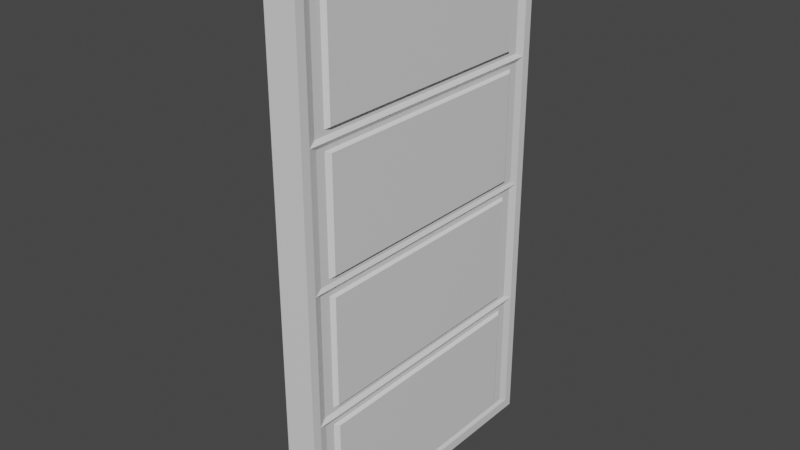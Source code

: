 # Source: wooden_door.blend  (saved by Blender 2.93.21; exported with 4.5.12 LTS)
import bpy
from mathutils import Matrix  # noqa: F401  (used for matrix-valued properties, if any)

bpy.ops.wm.read_factory_settings(use_empty=True)
scene = bpy.context.scene
scene.name = 'Scene'

# ---- collections
col_collection = bpy.data.collections.new('Collection'); scene.collection.children.link(col_collection)

# ---- materials (node trees are filled in below, after node groups)
mat_material = bpy.data.materials.new('Material')
mat_material.alpha_threshold = 0.0
mat_material.use_transparent_shadow = False
mat_material.line_color = (0.0, 0.0, 0.0, 1.0)

# ---- material node trees
mat_material.use_nodes = True; mat_material.node_tree.nodes.clear()
_N = mat_material.node_tree.nodes; _L = mat_material.node_tree.links
n0 = _N.new('ShaderNodeOutputMaterial'); n0.name = 'Material Output'; n0.location = (300, 300)
n1 = _N.new('ShaderNodeBsdfPrincipled'); n1.name = 'Principled BSDF'; n1.location = (10, 300)
n1.distribution = 'GGX'
n1.subsurface_method = 'BURLEY'
n1.inputs[2].default_value = 0.4
n1.inputs[3].default_value = 1.45
n1.inputs[27].default_value = (0.0, 0.0, 0.0, 1.0)
n1.inputs[28].default_value = 1.0
_L.new(n1.outputs[0], n0.inputs[0])
n0.is_active_output = True

# ---- world
world_world = bpy.data.worlds.new('World'); scene.world = world_world
world_world.use_nodes = True; world_world.node_tree.nodes.clear()
_N = world_world.node_tree.nodes; _L = world_world.node_tree.links
n0 = _N.new('ShaderNodeOutputWorld'); n0.name = 'World Output'; n0.location = (300, 300)
n1 = _N.new('ShaderNodeBackground'); n1.name = 'Background'; n1.location = (10, 300)
n1.inputs[0].default_value = (0.05088, 0.05088, 0.05088, 1.0)
_L.new(n1.outputs[0], n0.inputs[0])
n0.is_active_output = True
world_world.color = (0.05088, 0.05088, 0.05088)
world_world.use_sun_shadow = False
world_world.sun_shadow_jitter_overblur = 0.0

# ---- meshes
me_cube = bpy.data.meshes.new('Cube')
me_cube.from_pydata([(1.0, 1.0, 1.0), (1.0, 1.0, -1.0), (1.0, -1.0, 1.0), (1.0, -1.0, -1.0), (-1.0, 1.0, 1.0), (-1.0, 1.0, -1.0), (-1.0, -1.0, 1.0), (-1.0, -1.0, -1.0), (-1.0, 0.941, -0.9626), (-1.0, -0.941, -0.9626), (1.0, 0.941, 0.9626), (1.0, 0.941, -0.9626), (-1.0, -0.941, 0.9626), (1.0, -0.941, 0.9626), (1.0, -0.941, -0.9626), (-1.0, 0.941, 0.9626), (1.0, 1.0, 0.0), (-1.0, -1.0, 0.0), (1.0, -1.0, 0.0), (-1.0, 1.0, 0.0), (1.0, 0.941, 0.0), (-1.0, -0.941, 0.0), (1.0, -0.941, 0.0), (-1.0, 0.941, 0.0), (-1.0, -1.0, 0.5), (-1.0, -0.941, 0.4813), (1.0, 1.0, 0.5), (1.0, -1.0, 0.5), (-1.0, 1.0, 0.5), (1.0, 0.941, 0.4813), (1.0, -0.941, 0.4813), (-1.0, 0.941, 0.4813), (1.0, 1.0, -0.5), (1.0, -1.0, -0.5), (-1.0, 1.0, -0.5), (1.0, 0.941, -0.4813), (1.0, -0.941, -0.4813), (-1.0, 0.941, -0.4813), (-1.0, -1.0, -0.5), (-1.0, -0.941, -0.4813), (-1.0, 0.941, -0.9626), (-1.0, -0.941, -0.9626), (1.0, 0.941, -0.4813), (1.0, 0.941, -0.9626), (-1.0, -0.941, 0.4813), (-1.0, -0.941, 0.9626), (1.0, -0.941, -0.4813), (1.0, -0.941, -0.9626), (-1.0, 0.941, -0.4813), (1.0, 0.941, 0.9626), (1.0, -0.941, 0.9626), (-1.0, 0.941, 0.9626), (1.0, 0.941, 0.4813), (1.0, 0.941, 0.0), (-1.0, -0.941, -0.4813), (-1.0, -0.941, 0.0), (1.0, -0.941, 0.4813), (1.0, -0.941, 0.0), (-1.0, 0.941, 0.4813), (-1.0, 0.941, 0.0), (-0.7489, -0.8839, 0.4959), (-0.7489, -0.8839, 0.948), (0.8101, 0.8839, 0.948), (0.8101, -0.8839, 0.948), (-0.7489, 0.8839, 0.948), (-0.7489, -0.8839, -0.4667), (-0.7489, -0.8839, -0.0146), (0.8101, 0.8839, -0.0146), (0.8101, -0.8839, -0.0146), (-0.7489, 0.8839, -0.0146), (0.8101, 0.8839, 0.4959), (0.8101, -0.8839, 0.4959), (-0.7489, 0.8839, 0.4959), (0.8101, 0.8839, -0.4667), (0.8101, -0.8839, -0.4667), (-0.7489, 0.8839, -0.4667), (-0.7489, -0.8125, 0.5142), (-0.7489, -0.8125, 0.9298), (0.8101, 0.8125, 0.9298), (0.8101, -0.8125, 0.9298), (-0.7489, 0.8125, 0.9298), (-0.7489, -0.8125, -0.4485), (-0.7489, -0.8125, -0.03285), (0.8101, 0.8125, -0.03285), (0.8101, -0.8125, -0.03285), (-0.7489, 0.8125, -0.03285), (0.8101, 0.8125, 0.5142), (0.8101, -0.8125, 0.5142), (-0.7489, 0.8125, 0.5142), (0.8101, 0.8125, -0.4485), (0.8101, -0.8125, -0.4485), (-0.7489, 0.8125, -0.4485), (-1.0, -0.7856, 0.5211), (-1.0, -0.7856, 0.9229), (1.0, 0.7856, 0.9229), (1.0, -0.7856, 0.9229), (-1.0, 0.7856, 0.9229), (-1.0, -0.7856, -0.4416), (-1.0, -0.7856, -0.03975), (1.0, 0.7856, -0.03975), (1.0, -0.7856, -0.03975), (-1.0, 0.7856, -0.03975), (1.0, 0.7856, 0.5211), (1.0, -0.7856, 0.5211), (-1.0, 0.7856, 0.5211), (1.0, 0.7856, -0.4416), (1.0, -0.7856, -0.4416), (-1.0, 0.7856, -0.4416), (-0.8159, 0.8839, -0.948), (-0.8159, -0.8839, -0.948), (0.8771, 0.8839, -0.4959), (0.8771, 0.8839, -0.948), (0.8771, -0.8839, -0.4959), (0.8771, -0.8839, -0.948), (-0.8159, 0.8839, -0.4959), (0.8771, 0.8839, 0.4667), (0.8771, 0.8839, 0.0146), (0.8771, -0.8839, 0.4667), (0.8771, -0.8839, 0.0146), (-0.8159, 0.8839, 0.4667), (-0.8159, 0.8839, 0.0146), (-0.8159, -0.8839, 0.0146), (-0.8159, -0.8839, 0.4667), (-0.8159, -0.8839, -0.4959), (-0.8159, 0.8208, -0.9319), (-0.8159, -0.8208, -0.9319), (0.8771, 0.8208, -0.512), (0.8771, 0.8208, -0.9319), (0.8771, -0.8208, -0.512), (0.8771, -0.8208, -0.9319), (-0.8159, 0.8208, -0.512), (0.8771, 0.8208, 0.4506), (0.8771, 0.8208, 0.03073), (0.8771, -0.8208, 0.4506), (0.8771, -0.8208, 0.03073), (-0.8159, 0.8208, 0.4506), (-0.8159, 0.8208, 0.03073), (-0.8159, -0.8208, 0.03073), (-0.8159, -0.8208, 0.4506), (-0.8159, -0.8208, -0.512), (-1.067, 0.7891, -0.9238), (-1.067, -0.7891, -0.9238), (1.067, 0.7891, -0.5201), (1.067, 0.7891, -0.9238), (1.067, -0.7891, -0.5201), (1.067, -0.7891, -0.9238), (-1.067, 0.7891, -0.5201), (1.067, 0.7891, 0.4425), (1.067, 0.7891, 0.03884), (1.067, -0.7891, 0.4425), (1.067, -0.7891, 0.03884), (-1.067, 0.7891, 0.4425), (-1.067, 0.7891, 0.03884), (-1.067, -0.7891, 0.03884), (-1.067, -0.7891, 0.4425), (-1.067, -0.7891, -0.5201)], [], [(0, 4, 6, 2), (27, 2, 6, 24), (26, 0, 10, 29), (5, 1, 3, 7), (33, 3, 14, 36), (28, 4, 0, 26), (39, 21, 55, 54), (12, 15, 51, 45), (3, 1, 11, 14), (5, 7, 9, 8), (6, 4, 15, 12), (0, 2, 13, 10), (34, 5, 8, 37), (24, 6, 12, 25), (38, 17, 21, 39), (28, 19, 23, 31), (20, 29, 52, 53), (10, 13, 50, 49), (34, 19, 16, 32), (27, 18, 22, 30), (32, 16, 20, 35), (33, 18, 17, 38), (2, 27, 30, 13), (4, 28, 31, 15), (17, 24, 25, 21), (37, 8, 40, 48), (21, 25, 44, 55), (19, 28, 26, 16), (16, 26, 29, 20), (18, 27, 24, 17), (3, 33, 38, 7), (1, 32, 35, 11), (5, 34, 32, 1), (9, 39, 54, 41), (36, 14, 47, 46), (7, 38, 39, 9), (19, 34, 37, 23), (18, 33, 36, 22), (45, 51, 64, 61), (55, 59, 69, 66), (42, 53, 67, 73), (49, 50, 63, 62), (40, 41, 109, 108), (47, 43, 111, 113), (55, 44, 122, 121), (59, 55, 121, 120), (35, 20, 53, 42), (14, 11, 43, 47), (30, 22, 57, 56), (29, 10, 49, 52), (8, 9, 41, 40), (22, 36, 46, 57), (31, 23, 59, 58), (13, 30, 56, 50), (11, 35, 42, 43), (23, 37, 48, 59), (15, 31, 58, 51), (25, 12, 45, 44), (73, 67, 83, 89), (65, 66, 82, 81), (72, 60, 76, 88), (61, 64, 80, 77), (57, 46, 74, 68), (59, 48, 75, 69), (52, 49, 62, 70), (50, 56, 71, 63), (54, 55, 66, 65), (48, 54, 65, 75), (44, 45, 61, 60), (51, 58, 72, 64), (46, 42, 73, 74), (56, 52, 70, 71), (58, 44, 60, 72), (53, 57, 68, 67), (80, 88, 104, 96), (90, 89, 105, 106), (76, 77, 93, 92), (79, 87, 103, 95), (67, 68, 84, 83), (68, 74, 90, 84), (66, 69, 85, 82), (69, 75, 91, 85), (70, 62, 78, 86), (75, 65, 81, 91), (63, 71, 87, 79), (60, 61, 77, 76), (74, 73, 89, 90), (64, 72, 88, 80), (62, 63, 79, 78), (71, 70, 86, 87), (92, 93, 96, 104), (102, 94, 95, 103), (105, 99, 100, 106), (97, 98, 101, 107), (78, 79, 95, 94), (87, 86, 102, 103), (77, 80, 96, 93), (88, 76, 92, 104), (81, 82, 98, 97), (89, 83, 99, 105), (83, 84, 100, 99), (84, 90, 106, 100), (82, 85, 101, 98), (85, 91, 107, 101), (86, 78, 94, 102), (91, 81, 97, 107), (115, 117, 133, 131), (114, 108, 124, 130), (121, 122, 138, 137), (112, 113, 129, 128), (53, 52, 115, 116), (41, 54, 123, 109), (43, 42, 110, 111), (54, 48, 114, 123), (56, 57, 118, 117), (42, 46, 112, 110), (46, 47, 113, 112), (52, 56, 117, 115), (58, 59, 120, 119), (48, 40, 108, 114), (44, 58, 119, 122), (57, 53, 116, 118), (134, 132, 148, 150), (126, 128, 144, 142), (124, 125, 141, 140), (135, 136, 152, 151), (113, 111, 127, 129), (122, 119, 135, 138), (116, 115, 131, 132), (109, 123, 139, 125), (117, 118, 134, 133), (123, 114, 130, 139), (119, 120, 136, 135), (108, 109, 125, 124), (110, 112, 128, 126), (118, 116, 132, 134), (111, 110, 126, 127), (120, 121, 137, 136), (148, 147, 149, 150), (153, 154, 151, 152), (141, 155, 146, 140), (143, 142, 144, 145), (127, 126, 142, 143), (136, 137, 153, 152), (128, 129, 145, 144), (137, 138, 154, 153), (130, 124, 140, 146), (131, 133, 149, 147), (129, 127, 143, 145), (138, 135, 151, 154), (132, 131, 147, 148), (125, 139, 155, 141), (133, 134, 150, 149), (139, 130, 146, 155)])
_uv = me_cube.uv_layers.new(name='UVMap')
_uv.uv.foreach_set('vector', [0.625, 0.5, 0.875, 0.5, 0.875, 0.75, 0.625, 0.75, 0.5625, 0.75, 0.625, 0.75, 0.625, 1.0, 0.5625, 1.0, 0.5625, 0.5, 0.625, 0.5, 0.625, 0.5, 0.5625, 0.5, 0.125, 0.5, 0.375, 0.5, 0.375, 0.75, 0.125, 0.75, 0.4375, 0.75, 0.375, 0.75, 0.375, 0.75, 0.4375, 0.75, 0.5625, 0.25, 0.625, 0.25, 0.625, 0.5, 0.5625, 0.5, 0.4375, 1.0, 0.5, 1.0, 0.5, 1.0, 0.4375, 1.0, 0.875, 0.75, 0.875, 0.5, 0.875, 0.5, 0.875, 0.75, 0.375, 0.75, 0.375, 0.5, 0.375, 0.5, 0.375, 0.75, 0.125, 0.5, 0.125, 0.75, 0.125, 0.75, 0.125, 0.5, 0.875, 0.75, 0.875, 0.5, 0.875, 0.5, 0.875, 0.75, 0.625, 0.5, 0.625, 0.75, 0.625, 0.75, 0.625, 0.5, 0.4375, 0.25, 0.375, 0.25, 0.375, 0.25, 0.4375, 0.25, 0.5625, 1.0, 0.625, 1.0, 0.625, 1.0, 0.5625, 1.0, 0.4375, 1.0, 0.5, 1.0, 0.5, 1.0, 0.4375, 1.0, 0.5625, 0.25, 0.5, 0.25, 0.5, 0.25, 0.5625, 0.25, 0.5, 0.5, 0.5625, 0.5, 0.5625, 0.5, 0.5, 0.5, 0.625, 0.5, 0.625, 0.75, 0.625, 0.75, 0.625, 0.5, 0.4375, 0.25, 0.5, 0.25, 0.5, 0.5, 0.4375, 0.5, 0.5625, 0.75, 0.5, 0.75, 0.5, 0.75, 0.5625, 0.75, 0.4375, 0.5, 0.5, 0.5, 0.5, 0.5, 0.4375, 0.5, 0.4375, 0.75, 0.5, 0.75, 0.5, 1.0, 0.4375, 1.0, 0.625, 0.75, 0.5625, 0.75, 0.5625, 0.75, 0.625, 0.75, 0.625, 0.25, 0.5625, 0.25, 0.5625, 0.25, 0.625, 0.25, 0.5, 1.0, 0.5625, 1.0, 0.5625, 1.0, 0.5, 1.0, 0.4375, 0.25, 0.375, 0.25, 0.375, 0.25, 0.4375, 0.25, 0.5, 1.0, 0.5625, 1.0, 0.5625, 1.0, 0.5, 1.0, 0.5, 0.25, 0.5625, 0.25, 0.5625, 0.5, 0.5, 0.5, 0.5, 0.5, 0.5625, 0.5, 0.5625, 0.5, 0.5, 0.5, 0.5, 0.75, 0.5625, 0.75, 0.5625, 1.0, 0.5, 1.0, 0.375, 0.75, 0.4375, 0.75, 0.4375, 1.0, 0.375, 1.0, 0.375, 0.5, 0.4375, 0.5, 0.4375, 0.5, 0.375, 0.5, 0.375, 0.25, 0.4375, 0.25, 0.4375, 0.5, 0.375, 0.5, 0.375, 1.0, 0.4375, 1.0, 0.4375, 1.0, 0.375, 1.0, 0.4375, 0.75, 0.375, 0.75, 0.375, 0.75, 0.4375, 0.75, 0.375, 1.0, 0.4375, 1.0, 0.4375, 1.0, 0.375, 1.0, 0.5, 0.25, 0.4375, 0.25, 0.4375, 0.25, 0.5, 0.25, 0.5, 0.75, 0.4375, 0.75, 0.4375, 0.75, 0.5, 0.75, 0.875, 0.75, 0.875, 0.5, 0.875, 0.5, 0.875, 0.75, 0.5, 0.0, 0.5, 0.25, 0.5, 0.25, 0.5, 0.0, 0.4375, 0.5, 0.5, 0.5, 0.5, 0.5, 0.4375, 0.5, 0.625, 0.5, 0.625, 0.75, 0.625, 0.75, 0.625, 0.5, 0.125, 0.5, 0.125, 0.75, 0.125, 0.75, 0.125, 0.5, 0.375, 0.75, 0.375, 0.5, 0.375, 0.5, 0.375, 0.75, 0.5, 1.0, 0.5625, 1.0, 0.5625, 1.0, 0.5, 1.0, 0.5, 0.25, 0.5, 0.0, 0.5, 0.0, 0.5, 0.25, 0.4375, 0.5, 0.5, 0.5, 0.5, 0.5, 0.4375, 0.5, 0.375, 0.75, 0.375, 0.5, 0.375, 0.5, 0.375, 0.75, 0.5625, 0.75, 0.5, 0.75, 0.5, 0.75, 0.5625, 0.75, 0.5625, 0.5, 0.625, 0.5, 0.625, 0.5, 0.5625, 0.5, 0.125, 0.5, 0.125, 0.75, 0.125, 0.75, 0.125, 0.5, 0.5, 0.75, 0.4375, 0.75, 0.4375, 0.75, 0.5, 0.75, 0.5625, 0.25, 0.5, 0.25, 0.5, 0.25, 0.5625, 0.25, 0.625, 0.75, 0.5625, 0.75, 0.5625, 0.75, 0.625, 0.75, 0.375, 0.5, 0.4375, 0.5, 0.4375, 0.5, 0.375, 0.5, 0.5, 0.25, 0.4375, 0.25, 0.4375, 0.25, 0.5, 0.25, 0.625, 0.25, 0.5625, 0.25, 0.5625, 0.25, 0.625, 0.25, 0.5625, 1.0, 0.625, 1.0, 0.625, 1.0, 0.5625, 1.0, 0.4375, 0.5, 0.5, 0.5, 0.5, 0.5, 0.4375, 0.5, 0.4375, 1.0, 0.5, 1.0, 0.5, 1.0, 0.4375, 1.0, 0.5625, 0.25, 0.5625, 0.0, 0.5625, 0.0, 0.5625, 0.25, 0.875, 0.75, 0.875, 0.5, 0.875, 0.5, 0.875, 0.75, 0.5, 0.75, 0.4375, 0.75, 0.4375, 0.75, 0.5, 0.75, 0.5, 0.25, 0.4375, 0.25, 0.4375, 0.25, 0.5, 0.25, 0.5625, 0.5, 0.625, 0.5, 0.625, 0.5, 0.5625, 0.5, 0.625, 0.75, 0.5625, 0.75, 0.5625, 0.75, 0.625, 0.75, 0.4375, 1.0, 0.5, 1.0, 0.5, 1.0, 0.4375, 1.0, 0.4375, 0.25, 0.4375, 0.0, 0.4375, 0.0, 0.4375, 0.25, 0.5625, 1.0, 0.625, 1.0, 0.625, 1.0, 0.5625, 1.0, 0.625, 0.25, 0.5625, 0.25, 0.5625, 0.25, 0.625, 0.25, 0.4375, 0.75, 0.4375, 0.5, 0.4375, 0.5, 0.4375, 0.75, 0.5625, 0.75, 0.5625, 0.5, 0.5625, 0.5, 0.5625, 0.75, 0.5625, 0.25, 0.5625, 0.0, 0.5625, 0.0, 0.5625, 0.25, 0.5, 0.5, 0.5, 0.75, 0.5, 0.75, 0.5, 0.5, 0.625, 0.25, 0.5625, 0.25, 0.5625, 0.25, 0.625, 0.25, 0.4375, 0.75, 0.4375, 0.5, 0.4375, 0.5, 0.4375, 0.75, 0.5625, 1.0, 0.625, 1.0, 0.625, 1.0, 0.5625, 1.0, 0.625, 0.75, 0.5625, 0.75, 0.5625, 0.75, 0.625, 0.75, 0.5, 0.5, 0.5, 0.75, 0.5, 0.75, 0.5, 0.5, 0.5, 0.75, 0.4375, 0.75, 0.4375, 0.75, 0.5, 0.75, 0.5, 0.0, 0.5, 0.25, 0.5, 0.25, 0.5, 0.0, 0.5, 0.25, 0.4375, 0.25, 0.4375, 0.25, 0.5, 0.25, 0.5625, 0.5, 0.625, 0.5, 0.625, 0.5, 0.5625, 0.5, 0.4375, 0.25, 0.4375, 0.0, 0.4375, 0.0, 0.4375, 0.25, 0.625, 0.75, 0.5625, 0.75, 0.5625, 0.75, 0.625, 0.75, 0.5625, 1.0, 0.625, 1.0, 0.625, 1.0, 0.5625, 1.0, 0.4375, 0.75, 0.4375, 0.5, 0.4375, 0.5, 0.4375, 0.75, 0.625, 0.25, 0.5625, 0.25, 0.5625, 0.25, 0.625, 0.25, 0.625, 0.5, 0.625, 0.75, 0.625, 0.75, 0.625, 0.5, 0.5625, 0.75, 0.5625, 0.5, 0.5625, 0.5, 0.5625, 0.75, 0.5625, 0.0, 0.625, 0.0, 0.625, 0.25, 0.5625, 0.25, 0.5625, 0.5, 0.625, 0.5, 0.625, 0.75, 0.5625, 0.75, 0.4375, 0.5, 0.5, 0.5, 0.5, 0.75, 0.4375, 0.75, 0.4375, 0.0, 0.5, 0.0, 0.5, 0.25, 0.4375, 0.25, 0.625, 0.5, 0.625, 0.75, 0.625, 0.75, 0.625, 0.5, 0.5625, 0.75, 0.5625, 0.5, 0.5625, 0.5, 0.5625, 0.75, 0.875, 0.75, 0.875, 0.5, 0.875, 0.5, 0.875, 0.75, 0.5625, 0.25, 0.5625, 0.0, 0.5625, 0.0, 0.5625, 0.25, 0.4375, 1.0, 0.5, 1.0, 0.5, 1.0, 0.4375, 1.0, 0.4375, 0.5, 0.5, 0.5, 0.5, 0.5, 0.4375, 0.5, 0.5, 0.5, 0.5, 0.75, 0.5, 0.75, 0.5, 0.5, 0.5, 0.75, 0.4375, 0.75, 0.4375, 0.75, 0.5, 0.75, 0.5, 0.0, 0.5, 0.25, 0.5, 0.25, 0.5, 0.0, 0.5, 0.25, 0.4375, 0.25, 0.4375, 0.25, 0.5, 0.25, 0.5625, 0.5, 0.625, 0.5, 0.625, 0.5, 0.5625, 0.5, 0.4375, 0.25, 0.4375, 0.0, 0.4375, 0.0, 0.4375, 0.25, 0.5625, 0.5, 0.5625, 0.75, 0.5625, 0.75, 0.5625, 0.5, 0.4375, 0.25, 0.375, 0.25, 0.375, 0.25, 0.4375, 0.25, 0.5, 1.0, 0.5625, 1.0, 0.5625, 1.0, 0.5, 1.0, 0.4375, 0.75, 0.375, 0.75, 0.375, 0.75, 0.4375, 0.75, 0.5, 0.5, 0.5625, 0.5, 0.5625, 0.5, 0.5, 0.5, 0.375, 1.0, 0.4375, 1.0, 0.4375, 1.0, 0.375, 1.0, 0.375, 0.5, 0.4375, 0.5, 0.4375, 0.5, 0.375, 0.5, 0.4375, 0.0, 0.4375, 0.25, 0.4375, 0.25, 0.4375, 0.0, 0.5625, 0.75, 0.5, 0.75, 0.5, 0.75, 0.5625, 0.75, 0.4375, 0.5, 0.4375, 0.75, 0.4375, 0.75, 0.4375, 0.5, 0.4375, 0.75, 0.375, 0.75, 0.375, 0.75, 0.4375, 0.75, 0.5625, 0.5, 0.5625, 0.75, 0.5625, 0.75, 0.5625, 0.5, 0.5625, 0.25, 0.5, 0.25, 0.5, 0.25, 0.5625, 0.25, 0.4375, 0.25, 0.375, 0.25, 0.375, 0.25, 0.4375, 0.25, 0.5625, 0.0, 0.5625, 0.25, 0.5625, 0.25, 0.5625, 0.0, 0.5, 0.75, 0.5, 0.5, 0.5, 0.5, 0.5, 0.75, 0.5, 0.75, 0.5, 0.5, 0.5, 0.5, 0.5, 0.75, 0.4375, 0.5, 0.4375, 0.75, 0.4375, 0.75, 0.4375, 0.5, 0.125, 0.5, 0.125, 0.75, 0.125, 0.75, 0.125, 0.5, 0.5625, 0.25, 0.5, 0.25, 0.5, 0.25, 0.5625, 0.25, 0.375, 0.75, 0.375, 0.5, 0.375, 0.5, 0.375, 0.75, 0.5625, 0.0, 0.5625, 0.25, 0.5625, 0.25, 0.5625, 0.0, 0.5, 0.5, 0.5625, 0.5, 0.5625, 0.5, 0.5, 0.5, 0.375, 1.0, 0.4375, 1.0, 0.4375, 1.0, 0.375, 1.0, 0.5625, 0.75, 0.5, 0.75, 0.5, 0.75, 0.5625, 0.75, 0.4375, 0.0, 0.4375, 0.25, 0.4375, 0.25, 0.4375, 0.0, 0.5625, 0.25, 0.5, 0.25, 0.5, 0.25, 0.5625, 0.25, 0.125, 0.5, 0.125, 0.75, 0.125, 0.75, 0.125, 0.5, 0.4375, 0.5, 0.4375, 0.75, 0.4375, 0.75, 0.4375, 0.5, 0.5, 0.75, 0.5, 0.5, 0.5, 0.5, 0.5, 0.75, 0.375, 0.5, 0.4375, 0.5, 0.4375, 0.5, 0.375, 0.5, 0.5, 0.25, 0.5, 0.0, 0.5, 0.0, 0.5, 0.25, 0.5, 0.5, 0.5625, 0.5, 0.5625, 0.75, 0.5, 0.75, 0.5, 0.0, 0.5625, 0.0, 0.5625, 0.25, 0.5, 0.25, 0.375, 0.0, 0.4375, 0.0, 0.4375, 0.25, 0.375, 0.25, 0.375, 0.5, 0.4375, 0.5, 0.4375, 0.75, 0.375, 0.75, 0.375, 0.5, 0.4375, 0.5, 0.4375, 0.5, 0.375, 0.5, 0.5, 0.25, 0.5, 0.0, 0.5, 0.0, 0.5, 0.25, 0.4375, 0.75, 0.375, 0.75, 0.375, 0.75, 0.4375, 0.75, 0.5, 1.0, 0.5625, 1.0, 0.5625, 1.0, 0.5, 1.0, 0.4375, 0.25, 0.375, 0.25, 0.375, 0.25, 0.4375, 0.25, 0.5625, 0.5, 0.5625, 0.75, 0.5625, 0.75, 0.5625, 0.5, 0.375, 0.75, 0.375, 0.5, 0.375, 0.5, 0.375, 0.75, 0.5625, 0.0, 0.5625, 0.25, 0.5625, 0.25, 0.5625, 0.0, 0.5, 0.5, 0.5625, 0.5, 0.5625, 0.5, 0.5, 0.5, 0.375, 1.0, 0.4375, 1.0, 0.4375, 1.0, 0.375, 1.0, 0.5625, 0.75, 0.5, 0.75, 0.5, 0.75, 0.5625, 0.75, 0.4375, 0.0, 0.4375, 0.25, 0.4375, 0.25, 0.4375, 0.0])
me_cube.materials.append(mat_material)
me_cube.use_remesh_preserve_volume = False
me_cube.use_remesh_preserve_attributes = False
me_cube.use_mirror_vertex_groups = False
me_cube.update()
me_cube_001 = bpy.data.meshes.new('Cube.001')
me_cube_001.from_pydata([(-2.147, -1.0, -1.0), (-2.147, -1.0, 1.0), (-2.147, 1.0, -1.0), (-2.147, 1.0, 1.0), (-1.907, -6.219, -1.0), (-1.907, -6.219, 1.0), (-1.474, -5.873, 1.0), (-1.474, -5.873, -1.0), (-0.3687, -7.766, -1.13), (-0.3687, -7.766, 0.8698), (0.06659, -7.562, 0.8698), (0.06659, -7.562, -1.13), (-2.027, -3.61, -1.0), (-2.027, -3.61, 1.0), (-1.586, -3.437, -1.0), (-1.586, -3.437, 1.0), (-2.087, -2.305, 1.0), (-1.642, -2.218, 1.0), (-2.087, -2.305, -1.0), (-1.642, -2.218, -1.0), (-1.77, -1.0, -1.0), (-1.698, -1.0, -0.8659), (-1.692, -1.134, -1.0), (-1.698, -1.0, 0.8659), (-1.77, -1.0, 1.0), (-1.692, -1.134, 1.0), (-1.698, 0.8659, -0.8659), (-1.77, 1.0, -1.0), (-1.698, 0.8659, 0.8659), (-1.77, 1.0, 1.0), (2.947, 1.609, -0.009835), (3.422, 1.621, 0.001238), (2.942, 1.57, 0.3183), (3.417, 1.583, 0.3294), (2.938, 1.469, 0.6327), (3.413, 1.481, 0.6438), (2.936, 1.308, 0.9212), (3.411, 1.32, 0.9323), (2.936, 1.094, 1.173), (3.411, 1.106, 1.184), (2.937, 0.8344, 1.378), (3.412, 0.8468, 1.389), (2.941, 0.5403, 1.528), (3.416, 0.5527, 1.54), (2.946, 0.2225, 1.619), (3.421, 0.2349, 1.63), (2.952, -0.1068, 1.645), (3.427, -0.09443, 1.656), (2.96, -0.4349, 1.607), (3.435, -0.4225, 1.618), (2.968, -0.7492, 1.506), (3.443, -0.7369, 1.517), (2.977, -1.038, 1.345), (3.452, -1.025, 1.356), (2.987, -1.289, 1.131), (3.462, -1.277, 1.142), (2.996, -1.494, 0.8717), (3.471, -1.482, 0.8827), (3.004, -1.645, 0.5776), (3.48, -1.632, 0.5887), (3.012, -1.735, 0.2598), (3.487, -1.722, 0.2709), (3.019, -1.761, -0.06945), (3.494, -1.749, -0.05837), (3.025, -1.723, -0.3976), (3.5, -1.71, -0.3865), (3.028, -1.621, -0.712), (3.503, -1.609, -0.7009), (3.03, -1.46, -1.001), (3.505, -1.448, -0.9894), (3.031, -1.246, -1.252), (3.506, -1.234, -1.241), (3.029, -0.987, -1.457), (3.504, -0.9747, -1.446), (3.026, -0.6929, -1.608), (3.501, -0.6806, -1.597), (3.021, -0.3751, -1.698), (3.496, -0.3628, -1.687), (3.014, -0.04581, -1.725), (3.489, -0.03348, -1.713), (3.007, 0.2823, -1.686), (3.482, 0.2946, -1.675), (2.998, 0.5966, -1.585), (3.473, 0.609, -1.574), (2.989, 0.8851, -1.424), (3.464, 0.8974, -1.413), (2.98, 1.137, -1.21), (3.455, 1.149, -1.199), (2.971, 1.342, -0.951), (3.446, 1.354, -0.9399), (2.962, 1.492, -0.6569), (3.437, 1.504, -0.6458), (2.954, 1.582, -0.3391), (3.429, 1.594, -0.328), (2.563, 1.021, -0.02023), (2.56, 0.9962, 0.1935), (2.557, 0.93, 0.3983), (2.556, 0.8252, 0.5862), (2.556, 0.6857, 0.7501), (2.557, 0.5169, 0.8837), (2.559, 0.3253, 0.9817), (2.562, 0.1183, 1.041), (2.566, -0.09613, 1.058), (2.571, -0.3099, 1.033), (2.577, -0.5146, 0.9669), (2.583, -0.7025, 0.8621), (2.589, -0.8663, 0.7227), (2.595, -0.9998, 0.554), (2.601, -1.098, 0.3624), (2.606, -1.157, 0.1554), (2.61, -1.174, -0.05905), (2.614, -1.149, -0.2728), (2.616, -1.083, -0.4776), (2.617, -0.9777, -0.6655), (2.618, -0.8383, -0.8294), (2.617, -0.6695, -0.963), (2.614, -0.4779, -1.061), (2.611, -0.2709, -1.12), (2.607, -0.05644, -1.137), (2.602, 0.1573, -1.112), (2.596, 0.362, -1.046), (2.591, 0.5499, -0.9414), (2.584, 0.7138, -0.802), (2.578, 0.8472, -0.6332), (2.573, 0.9452, -0.4417), (2.568, 1.004, -0.2347), (1.752, 0.7313, -0.02535), (1.749, 0.7129, 0.1319), (1.747, 0.6642, 0.2826), (1.746, 0.5871, 0.4209), (1.746, 0.4844, 0.5415), (1.747, 0.3602, 0.6398), (1.749, 0.2193, 0.7119), (1.751, 0.06694, 0.7552), (1.754, -0.09089, 0.768), (1.758, -0.2482, 0.7496), (1.762, -0.3988, 0.701), (1.766, -0.5371, 0.6239), (1.771, -0.6576, 0.5213), (1.775, -0.7559, 0.3972), (1.779, -0.828, 0.2562), (1.783, -0.8712, 0.1039), (1.786, -0.8838, -0.05393), (1.789, -0.8655, -0.2112), (1.791, -0.8168, -0.3619), (1.792, -0.7396, -0.5002), (1.792, -0.637, -0.6208), (1.791, -0.5128, -0.7191), (1.789, -0.3718, -0.7912), (1.787, -0.2195, -0.8345), (1.784, -0.06168, -0.8472), (1.78, 0.09559, -0.8289), (1.776, 0.2462, -0.7803), (1.772, 0.3845, -0.7032), (1.767, 0.5051, -0.6006), (1.763, 0.6033, -0.4764), (1.759, 0.6754, -0.3355), (1.755, 0.7186, -0.1832), (-1.698, -0.8838, -0.05393), (-1.698, 0.4844, 0.5415), (-1.698, 0.5871, 0.4209), (-1.698, 0.7186, -0.1832), (-1.698, 0.6754, -0.3355), (-1.698, -0.5371, 0.6239), (-1.698, -0.2482, 0.7496), (-1.698, -0.8168, -0.3619), (-1.698, -0.3988, 0.701), (-1.698, 0.06694, 0.7552), (-1.698, 0.3602, 0.6398), (-1.698, 0.2193, 0.7119), (-1.698, -0.8655, -0.2112), (-1.698, -0.09089, 0.768), (-1.698, 0.6033, -0.4764), (-1.698, 0.6642, 0.2826), (-1.698, 0.7313, -0.02535), (-1.698, 0.7129, 0.1319), (-1.698, -0.7396, -0.5002), (-1.698, -0.6403, -0.6169), (-1.698, -0.637, -0.6208), (-1.698, -0.8712, 0.1039), (-1.698, -0.828, 0.2562), (-1.698, -0.7559, 0.3972), (-1.698, -0.6576, 0.5213), (-1.698, -0.5128, -0.7191), (-1.698, -0.2195, -0.8345), (-1.698, -0.3718, -0.7912), (-1.698, 0.2462, -0.7803), (-1.698, 0.09559, -0.8289), (-1.698, 0.5051, -0.6006), (-1.698, 0.3845, -0.7032), (-1.698, -0.06168, -0.8472), (-2.078, 0.7487, 0.004005), (-2.078, 0.7343, 0.1501), (-2.078, 0.6917, 0.2905), (-2.078, 0.6225, 0.4199), (-2.078, 0.5294, 0.5334), (-2.079, 0.4159, 0.6265), (-2.079, 0.2865, 0.6957), (-2.079, 0.1461, 0.7383), (-2.079, -5.96e-08, 0.7527), (-2.079, -0.1461, 0.7383), (-2.079, -0.2865, 0.6957), (-2.079, -0.4159, 0.6265), (-2.078, -0.5294, 0.5334), (-2.078, -0.6225, 0.4199), (-2.078, -0.6917, 0.2905), (-2.078, -0.7343, 0.1501), (-2.078, -0.7487, 0.004005), (-2.078, -0.7343, -0.1421), (-2.078, -0.6917, -0.2825), (-2.078, -0.6225, -0.4119), (-2.078, -0.5294, -0.5254), (-2.078, -0.4159, -0.6185), (-2.078, -0.2865, -0.6877), (-2.078, -0.1461, -0.7303), (-2.078, 0.0, -0.7447), (-2.078, 0.1461, -0.7303), (-2.078, 0.2865, -0.6877), (-2.078, 0.4159, -0.6185), (-2.078, 0.5294, -0.5254), (-2.078, 0.6225, -0.4119), (-2.078, 0.6917, -0.2825), (-2.078, 0.7343, -0.1421), (-2.147, -0.7894, 0.003907), (-2.147, -0.7743, -0.1501), (-2.147, -0.7294, -0.2982), (-2.147, -0.7743, 0.1579), (-2.147, -0.6564, -0.4347), (-2.147, -0.6564, 0.4425), (-2.147, -0.5582, -0.5543), (-2.147, -0.7294, 0.306), (-2.147, -0.5582, 0.5621), (-2.147, -0.4386, 0.6603), (-2.147, -0.154, 0.7782), (-2.147, -0.3021, 0.7333), (-2.147, 0.3021, 0.7333), (-2.147, 0.154, 0.7782), (-2.147, 0.5582, 0.5621), (-2.147, 0.4386, 0.6603), (-2.147, -5.96e-08, 0.7934), (-2.147, -0.4386, -0.6525), (-2.147, -0.3021, -0.7254), (-2.147, -0.154, -0.7704), (-2.147, 0.154, -0.7704), (-2.147, 0.4386, -0.6525), (-2.147, 0.3021, -0.7254), (-2.147, 0.0, -0.7855), (-2.147, 0.6564, -0.4347), (-2.147, 0.6564, 0.4425), (-2.147, 0.7894, 0.003907), (-2.147, 0.7743, -0.1501), (-2.147, 0.7743, 0.1579), (-2.147, 0.7294, -0.2982), (-2.147, 0.7294, 0.306), (-2.147, 0.5582, -0.5543), (-2.078, 0.6835, 0.14), (-2.078, 0.6439, 0.2707), (-2.078, 0.3872, 0.5835), (-2.078, 0.2667, 0.6479), (-2.078, -0.136, 0.6875), (-2.078, -0.2667, 0.6479), (-2.078, -0.5795, 0.3912), (-2.078, -0.6439, 0.2707), (-2.078, -0.6835, -0.132), (-2.078, -0.6439, -0.2627), (-2.078, -0.3872, -0.5755), (-2.078, -0.2667, -0.6399), (-2.078, 0.136, -0.6795), (-2.078, 0.2667, -0.6399), (-2.078, 0.5795, -0.3832), (-2.078, 0.6439, -0.2627), (-2.078, 0.5795, 0.3912), (-2.078, 0.136, 0.6875), (-2.078, -0.3872, 0.5835), (-2.078, -0.6835, 0.14), (-2.078, -0.5795, -0.3832), (-2.078, -0.136, -0.6795), (-2.078, 0.3872, -0.5755), (-2.078, 0.6835, -0.132), (-2.078, 0.4928, 0.4968), (-2.079, -5.96e-08, 0.7009), (-2.078, -0.4928, 0.4968), (-2.078, -0.6969, 0.004005), (-2.078, -0.4928, -0.4888), (-2.078, 0.0, -0.6929), (-2.078, 0.4928, -0.4888), (-2.078, 0.6969, 0.004005), (-2.107, 0.6381, 0.1309), (-2.107, 0.6011, 0.253), (-2.107, 0.3614, 0.5449), (-2.107, 0.249, 0.6051), (-2.107, -0.1269, 0.6421), (-2.107, -0.249, 0.6051), (-2.107, -0.5409, 0.3655), (-2.107, -0.6011, 0.253), (-2.107, -0.6381, -0.1229), (-2.107, -0.6011, -0.245), (-2.107, -0.3614, -0.5369), (-2.107, -0.249, -0.5971), (-2.107, 0.1269, -0.6341), (-2.107, 0.249, -0.5971), (-2.107, 0.5409, -0.3574), (-2.107, 0.6011, -0.245), (-2.107, 0.5409, 0.3655), (-2.107, 0.1269, 0.6421), (-2.107, -0.3614, 0.5449), (-2.107, -0.6381, 0.1309), (-2.107, -0.5409, -0.3574), (-2.107, -0.1269, -0.6341), (-2.107, 0.3614, -0.5369), (-2.107, 0.6381, -0.1229), (-2.107, 0.46, 0.464), (-2.107, 0.0, 0.6546), (-2.107, -0.46, 0.464), (-2.107, -0.6506, 0.004005), (-2.107, -0.46, -0.456), (-2.107, 0.0, -0.6466), (-2.107, 0.46, -0.456), (-2.107, 0.6506, 0.004005)], [], [(237, 3, 2, 0, 1, 231, 228, 230, 226, 223, 224, 225, 227, 229, 240, 241, 242, 246, 243, 245, 244, 254, 247, 252, 250, 249, 251, 253, 248), (1, 3, 237, 238, 235, 236, 239, 233, 234, 232, 231), (23, 25, 17, 19, 22, 21), (13, 12, 4, 5), (19, 18, 0, 20, 22), (25, 24, 1, 16, 17), (5, 4, 8, 9), (12, 14, 7, 4), (15, 13, 5, 6), (14, 15, 6, 7), (11, 10, 9, 8), (6, 5, 9, 10), (7, 6, 10, 11), (4, 7, 11, 8), (19, 17, 15, 14), (17, 16, 13, 15), (18, 19, 14, 12), (16, 18, 12, 13), (1, 0, 18, 16), (26, 28, 23, 21, 177, 176, 165, 170, 158, 179, 180, 181, 182, 163, 166, 164, 171, 167, 169, 168, 159, 160, 173, 175, 174, 161, 162, 172, 188), (177, 21, 26, 188, 189, 186, 187, 190, 184, 185, 183, 178), (2, 3, 29, 27), (29, 3, 1, 24), (20, 21, 22), (23, 24, 25), (28, 26, 27, 29), (20, 27, 26, 21), (29, 24, 23, 28), (2, 27, 20, 0), (30, 32, 33, 31), (32, 34, 35, 33), (34, 36, 37, 35), (36, 38, 39, 37), (38, 40, 41, 39), (40, 42, 43, 41), (42, 44, 45, 43), (44, 46, 47, 45), (46, 48, 49, 47), (48, 50, 51, 49), (50, 52, 53, 51), (52, 54, 55, 53), (54, 56, 57, 55), (56, 58, 59, 57), (58, 60, 61, 59), (60, 62, 63, 61), (62, 64, 65, 63), (64, 66, 67, 65), (66, 68, 69, 67), (68, 70, 71, 69), (70, 72, 73, 71), (72, 74, 75, 73), (74, 76, 77, 75), (76, 78, 79, 77), (78, 80, 81, 79), (80, 82, 83, 81), (82, 84, 85, 83), (84, 86, 87, 85), (86, 88, 89, 87), (88, 90, 91, 89), (93, 31, 33, 35, 37, 39, 41, 43, 45, 47, 49, 51, 53, 55, 57, 59, 61, 63, 65, 67, 69, 71, 73, 75, 77, 79, 81, 83, 85, 87, 89, 91), (90, 92, 93, 91), (92, 30, 31, 93), (34, 96, 97, 36), (98, 130, 131, 99), (52, 105, 106, 54), (70, 114, 115, 72), (88, 123, 124, 90), (44, 101, 102, 46), (62, 110, 111, 64), (80, 119, 120, 82), (36, 97, 98, 38), (54, 106, 107, 56), (72, 115, 116, 74), (90, 124, 125, 92), (46, 102, 103, 48), (64, 111, 112, 66), (82, 120, 121, 84), (38, 98, 99, 40), (56, 107, 108, 58), (74, 116, 117, 76), (30, 94, 95, 32), (92, 125, 94, 30), (48, 103, 104, 50), (66, 112, 113, 68), (84, 121, 122, 86), (40, 99, 100, 42), (58, 108, 109, 60), (76, 117, 118, 78), (32, 95, 96, 34), (50, 104, 105, 52), (68, 113, 114, 70), (86, 122, 123, 88), (42, 100, 101, 44), (60, 109, 110, 62), (78, 118, 119, 80), (125, 157, 126, 94), (112, 144, 145, 113), (99, 131, 132, 100), (113, 145, 146, 114), (100, 132, 133, 101), (114, 146, 147, 115), (101, 133, 134, 102), (115, 147, 148, 116), (102, 134, 135, 103), (116, 148, 149, 117), (103, 135, 136, 104), (117, 149, 150, 118), (104, 136, 137, 105), (118, 150, 151, 119), (105, 137, 138, 106), (119, 151, 152, 120), (106, 138, 139, 107), (120, 152, 153, 121), (107, 139, 140, 108), (94, 126, 127, 95), (121, 153, 154, 122), (108, 140, 141, 109), (95, 127, 128, 96), (122, 154, 155, 123), (109, 141, 142, 110), (96, 128, 129, 97), (123, 155, 156, 124), (110, 142, 143, 111), (97, 129, 130, 98), (124, 156, 157, 125), (111, 143, 144, 112), (137, 136, 166, 163), (151, 150, 190, 187), (138, 137, 163, 182), (152, 151, 187, 186), (139, 138, 182, 181), (153, 152, 186, 189), (140, 139, 181, 180), (127, 126, 174, 175), (154, 153, 189, 188), (141, 140, 180, 179), (128, 127, 175, 173), (155, 154, 188, 172), (142, 141, 179, 158), (129, 128, 173, 160), (156, 155, 172, 162), (143, 142, 158, 170), (130, 129, 160, 159), (157, 156, 162, 161), (144, 143, 170, 165), (131, 130, 159, 168), (126, 157, 161, 174), (145, 144, 165, 176), (132, 131, 168, 169), (177, 178, 146, 145, 176), (133, 132, 169, 167), (147, 146, 178, 183), (134, 133, 167, 171), (148, 147, 183, 185), (135, 134, 171, 164), (149, 148, 185, 184), (136, 135, 164, 166), (150, 149, 184, 190), (249, 191, 192, 251), (251, 192, 193, 253), (253, 193, 194, 248), (248, 194, 195, 237), (237, 195, 196, 238), (238, 196, 197, 235), (235, 197, 198, 236), (236, 198, 199, 239), (239, 199, 200, 233), (233, 200, 201, 234), (234, 201, 202, 232), (232, 202, 203, 231), (231, 203, 204, 228), (228, 204, 205, 230), (230, 205, 206, 226), (226, 206, 207, 223), (223, 207, 208, 224), (224, 208, 209, 225), (225, 209, 210, 227), (227, 210, 211, 229), (211, 212, 240, 229), (240, 212, 213, 241), (241, 213, 214, 242), (242, 214, 215, 246), (246, 215, 216, 243), (243, 216, 217, 245), (245, 217, 218, 244), (244, 218, 219, 254), (254, 219, 220, 247), (247, 220, 221, 252), (252, 221, 222, 250), (250, 222, 191, 249), (200, 199, 280, 259), (262, 261, 293, 294), (210, 209, 264, 275), (193, 192, 255, 256), (199, 198, 272, 280), (204, 203, 281, 261), (214, 213, 266, 276), (197, 196, 257, 258), (203, 202, 273, 281), (208, 207, 282, 263), (218, 217, 268, 277), (201, 200, 259, 260), (207, 206, 274, 282), (212, 211, 283, 265), (222, 221, 270, 278), (205, 204, 261, 262), (216, 215, 284, 267), (211, 210, 275, 283), (220, 219, 285, 269), (209, 208, 263, 264), (191, 222, 278, 286), (213, 212, 265, 266), (215, 214, 276, 284), (217, 216, 267, 268), (219, 218, 277, 285), (194, 193, 256, 271), (198, 197, 258, 272), (221, 220, 269, 270), (202, 201, 260, 273), (192, 191, 286, 255), (206, 205, 262, 274), (195, 194, 271, 279), (196, 195, 279, 257), (300, 299, 316, 308, 298, 297, 315, 307, 296, 295, 314, 306, 294, 293, 313, 305, 292, 291, 312, 304, 290, 289, 311, 303, 288, 287, 318, 310, 302, 301, 317, 309), (269, 285, 317, 301), (280, 272, 304, 312), (264, 263, 295, 296), (286, 278, 310, 318), (281, 273, 305, 313), (266, 265, 297, 298), (282, 274, 306, 314), (268, 267, 299, 300), (283, 275, 307, 315), (270, 269, 301, 302), (284, 276, 308, 316), (271, 256, 288, 303), (285, 277, 309, 317), (272, 258, 290, 304), (255, 286, 318, 287), (273, 260, 292, 305), (257, 279, 311, 289), (274, 262, 294, 306), (259, 280, 312, 291), (275, 264, 296, 307), (261, 281, 313, 293), (276, 266, 298, 308), (256, 255, 287, 288), (263, 282, 314, 295), (277, 268, 300, 309), (258, 257, 289, 290), (265, 283, 315, 297), (278, 270, 302, 310), (260, 259, 291, 292), (267, 284, 316, 299), (279, 271, 303, 311)])
_uv = me_cube_001.uv_layers.new(name='UVMap')
_uv.uv.foreach_set('vector', [0.5703, 0.1948, 0.625, 0.25, 0.375, 0.25, 0.375, 0.0, 0.625, 0.0, 0.5703, 0.05522, 0.5553, 0.04295, 0.5383, 0.03383, 0.5197, 0.02821, 0.5005, 0.02632, 0.4812, 0.02821, 0.4627, 0.03383, 0.4457, 0.04295, 0.4307, 0.05522, 0.4184, 0.07018, 0.4093, 0.08724, 0.4037, 0.1057, 0.4018, 0.125, 0.4037, 0.1443, 0.4093, 0.1628, 0.4184, 0.1798, 0.4307, 0.1948, 0.4457, 0.2071, 0.4627, 0.2162, 0.4812, 0.2218, 0.5005, 0.2237, 0.5197, 0.2218, 0.5383, 0.2162, 0.5553, 0.2071, 0.625, 0.0, 0.625, 0.25, 0.5703, 0.1948, 0.5825, 0.1798, 0.5917, 0.1628, 0.5973, 0.1443, 0.5992, 0.125, 0.5973, 0.1057, 0.5917, 0.08724, 0.5825, 0.07018, 0.5703, 0.05522, 0.6082, 0.75, 0.625, 0.75, 0.625, 0.75, 0.375, 0.75, 0.375, 0.75, 0.3918, 0.75, 0.625, 0.0, 0.375, 0.0, 0.375, 0.0, 0.625, 0.0, 0.375, 0.75, 0.125, 0.75, 0.125, 0.75, 0.335, 0.75, 0.375, 0.75, 0.625, 0.75, 0.665, 0.75, 0.875, 0.75, 0.875, 0.75, 0.625, 0.75, 0.625, 0.0, 0.375, 0.0, 0.375, 0.0, 0.625, 0.0, 0.125, 0.75, 0.375, 0.75, 0.375, 0.75, 0.125, 0.75, 0.625, 0.75, 0.875, 0.75, 0.875, 0.75, 0.625, 0.75, 0.375, 0.75, 0.625, 0.75, 0.625, 0.75, 0.375, 0.75, 0.375, 0.75, 0.625, 0.75, 0.625, 1.0, 0.375, 1.0, 0.625, 0.75, 0.875, 0.75, 0.875, 0.75, 0.625, 0.75, 0.375, 0.75, 0.625, 0.75, 0.625, 0.75, 0.375, 0.75, 0.125, 0.75, 0.375, 0.75, 0.375, 0.75, 0.125, 0.75, 0.375, 0.75, 0.625, 0.75, 0.625, 0.75, 0.375, 0.75, 0.625, 0.75, 0.875, 0.75, 0.875, 0.75, 0.625, 0.75, 0.125, 0.75, 0.375, 0.75, 0.375, 0.75, 0.125, 0.75, 0.625, 0.0, 0.375, 0.0, 0.375, 0.0, 0.625, 0.0, 0.625, 0.0, 0.375, 0.0, 0.375, 0.0, 0.625, 0.0, 0.3918, 0.5168, 0.6082, 0.5168, 0.6082, 0.75, 0.3918, 0.75, 0.4229, 0.705, 0.4375, 0.7175, 0.4548, 0.7271, 0.4736, 0.7332, 0.4933, 0.7355, 0.513, 0.7339, 0.532, 0.7285, 0.5496, 0.7195, 0.5652, 0.7072, 0.578, 0.6921, 0.5876, 0.6749, 0.5937, 0.656, 0.596, 0.6364, 0.5944, 0.6166, 0.589, 0.5976, 0.58, 0.58, 0.5677, 0.5644, 0.5526, 0.5516, 0.5353, 0.542, 0.5165, 0.5359, 0.4968, 0.5336, 0.4771, 0.5352, 0.4581, 0.5406, 0.4404, 0.5496, 0.4249, 0.5619, 0.4229, 0.705, 0.3918, 0.75, 0.3918, 0.5168, 0.4249, 0.5619, 0.4121, 0.5769, 0.4025, 0.5942, 0.3964, 0.6131, 0.3941, 0.6327, 0.3957, 0.6524, 0.4011, 0.6715, 0.4101, 0.6891, 0.4224, 0.7046, 0.375, 0.25, 0.625, 0.25, 0.625, 0.46, 0.375, 0.46, 0.665, 0.5, 0.875, 0.5, 0.875, 0.75, 0.665, 0.75, 0.335, 0.75, 0.375, 0.75, 0.375, 0.75, 0.6082, 0.75, 0.625, 0.75, 0.625, 0.75, 0.6082, 0.5168, 0.3918, 0.5168, 0.375, 0.46, 0.625, 0.46, 0.335, 0.75, 0.335, 0.5, 0.3918, 0.5168, 0.3918, 0.75, 0.665, 0.5, 0.665, 0.75, 0.6082, 0.75, 0.6082, 0.5168, 0.125, 0.5, 0.335, 0.5, 0.335, 0.75, 0.125, 0.75, 1.0, 0.5, 0.9688, 0.5, 0.9688, 1.0, 1.0, 1.0, 0.9688, 0.5, 0.9375, 0.5, 0.9375, 1.0, 0.9688, 1.0, 0.9375, 0.5, 0.9062, 0.5, 0.9062, 1.0, 0.9375, 1.0, 0.9062, 0.5, 0.875, 0.5, 0.875, 1.0, 0.9062, 1.0, 0.875, 0.5, 0.8438, 0.5, 0.8438, 1.0, 0.875, 1.0, 0.8438, 0.5, 0.8125, 0.5, 0.8125, 1.0, 0.8438, 1.0, 0.8125, 0.5, 0.7812, 0.5, 0.7812, 1.0, 0.8125, 1.0, 0.7812, 0.5, 0.75, 0.5, 0.75, 1.0, 0.7812, 1.0, 0.75, 0.5, 0.7188, 0.5, 0.7188, 1.0, 0.75, 1.0, 0.7188, 0.5, 0.6875, 0.5, 0.6875, 1.0, 0.7188, 1.0, 0.6875, 0.5, 0.6562, 0.5, 0.6562, 1.0, 0.6875, 1.0, 0.6562, 0.5, 0.625, 0.5, 0.625, 1.0, 0.6562, 1.0, 0.625, 0.5, 0.5938, 0.5, 0.5938, 1.0, 0.625, 1.0, 0.5938, 0.5, 0.5625, 0.5, 0.5625, 1.0, 0.5938, 1.0, 0.5625, 0.5, 0.5312, 0.5, 0.5312, 1.0, 0.5625, 1.0, 0.5312, 0.5, 0.5, 0.5, 0.5, 1.0, 0.5312, 1.0, 0.5, 0.5, 0.4688, 0.5, 0.4688, 1.0, 0.5, 1.0, 0.4688, 0.5, 0.4375, 0.5, 0.4375, 1.0, 0.4688, 1.0, 0.4375, 0.5, 0.4062, 0.5, 0.4062, 1.0, 0.4375, 1.0, 0.4062, 0.5, 0.375, 0.5, 0.375, 1.0, 0.4062, 1.0, 0.375, 0.5, 0.3438, 0.5, 0.3438, 1.0, 0.375, 1.0, 0.3438, 0.5, 0.3125, 0.5, 0.3125, 1.0, 0.3438, 1.0, 0.3125, 0.5, 0.2812, 0.5, 0.2812, 1.0, 0.3125, 1.0, 0.2812, 0.5, 0.25, 0.5, 0.25, 1.0, 0.2812, 1.0, 0.25, 0.5, 0.2188, 0.5, 0.2188, 1.0, 0.25, 1.0, 0.2188, 0.5, 0.1875, 0.5, 0.1875, 1.0, 0.2188, 1.0, 0.1875, 0.5, 0.1562, 0.5, 0.1562, 1.0, 0.1875, 1.0, 0.1562, 0.5, 0.125, 0.5, 0.125, 1.0, 0.1562, 1.0, 0.125, 0.5, 0.09375, 0.5, 0.09375, 1.0, 0.125, 1.0, 0.09375, 0.5, 0.0625, 0.5, 0.0625, 1.0, 0.09375, 1.0, 0.2032, 0.4854, 0.25, 0.49, 0.2968, 0.4854, 0.3418, 0.4717, 0.3833, 0.4496, 0.4197, 0.4197, 0.4496, 0.3833, 0.4717, 0.3418, 0.4854, 0.2968, 0.49, 0.25, 0.4854, 0.2032, 0.4717, 0.1582, 0.4496, 0.1167, 0.4197, 0.08029, 0.3833, 0.05045, 0.3418, 0.02827, 0.2968, 0.01461, 0.25, 0.01, 0.2032, 0.01461, 0.1582, 0.02827, 0.1167, 0.05045, 0.08029, 0.08029, 0.05045, 0.1167, 0.02827, 0.1582, 0.01461, 0.2032, 0.01, 0.25, 0.01461, 0.2968, 0.02827, 0.3418, 0.05045, 0.3833, 0.08029, 0.4197, 0.1167, 0.4496, 0.1582, 0.4717, 0.0625, 0.5, 0.03125, 0.5, 0.03125, 1.0, 0.0625, 1.0, 0.03125, 0.5, 0.0, 0.5, 0.0, 1.0, 0.03125, 1.0, 0.9375, 0.5, 0.9375, 0.5, 0.9062, 0.5, 0.9062, 0.5, 0.875, 0.5, 0.875, 0.5, 0.8438, 0.5, 0.8438, 0.5, 0.6562, 0.5, 0.6562, 0.5, 0.625, 0.5, 0.625, 0.5, 0.375, 0.5, 0.375, 0.5, 0.3438, 0.5, 0.3438, 0.5, 0.09375, 0.5, 0.09375, 0.5, 0.0625, 0.5, 0.0625, 0.5, 0.7812, 0.5, 0.7812, 0.5, 0.75, 0.5, 0.75, 0.5, 0.5, 0.5, 0.5, 0.5, 0.4688, 0.5, 0.4688, 0.5, 0.2188, 0.5, 0.2188, 0.5, 0.1875, 0.5, 0.1875, 0.5, 0.9062, 0.5, 0.9062, 0.5, 0.875, 0.5, 0.875, 0.5, 0.625, 0.5, 0.625, 0.5, 0.5938, 0.5, 0.5938, 0.5, 0.3438, 0.5, 0.3438, 0.5, 0.3125, 0.5, 0.3125, 0.5, 0.0625, 0.5, 0.0625, 0.5, 0.03125, 0.5, 0.03125, 0.5, 0.75, 0.5, 0.75, 0.5, 0.7188, 0.5, 0.7188, 0.5, 0.4688, 0.5, 0.4688, 0.5, 0.4375, 0.5, 0.4375, 0.5, 0.1875, 0.5, 0.1875, 0.5, 0.1562, 0.5, 0.1562, 0.5, 0.875, 0.5, 0.875, 0.5, 0.8438, 0.5, 0.8438, 0.5, 0.5938, 0.5, 0.5938, 0.5, 0.5625, 0.5, 0.5625, 0.5, 0.3125, 0.5, 0.3125, 0.5, 0.2812, 0.5, 0.2812, 0.5, 1.0, 0.5, 1.0, 0.5, 0.9688, 0.5, 0.9688, 0.5, 0.03125, 0.5, 0.03125, 0.5, 0.0, 0.5, 0.0, 0.5, 0.7188, 0.5, 0.7188, 0.5, 0.6875, 0.5, 0.6875, 0.5, 0.4375, 0.5, 0.4375, 0.5, 0.4062, 0.5, 0.4062, 0.5, 0.1562, 0.5, 0.1562, 0.5, 0.125, 0.5, 0.125, 0.5, 0.8438, 0.5, 0.8438, 0.5, 0.8125, 0.5, 0.8125, 0.5, 0.5625, 0.5, 0.5625, 0.5, 0.5312, 0.5, 0.5312, 0.5, 0.2812, 0.5, 0.2812, 0.5, 0.25, 0.5, 0.25, 0.5, 0.9688, 0.5, 0.9688, 0.5, 0.9375, 0.5, 0.9375, 0.5, 0.6875, 0.5, 0.6875, 0.5, 0.6562, 0.5, 0.6562, 0.5, 0.4062, 0.5, 0.4062, 0.5, 0.375, 0.5, 0.375, 0.5, 0.125, 0.5, 0.125, 0.5, 0.09375, 0.5, 0.09375, 0.5, 0.8125, 0.5, 0.8125, 0.5, 0.7812, 0.5, 0.7812, 0.5, 0.5312, 0.5, 0.5312, 0.5, 0.5, 0.5, 0.5, 0.5, 0.25, 0.5, 0.25, 0.5, 0.2188, 0.5, 0.2188, 0.5, 0.03125, 0.5, 0.03125, 0.5, 0.0, 0.5, 0.0, 0.5, 0.4375, 0.5, 0.4375, 0.5, 0.4062, 0.5, 0.4062, 0.5, 0.8438, 0.5, 0.8438, 0.5, 0.8125, 0.5, 0.8125, 0.5, 0.4062, 0.5, 0.4062, 0.5, 0.375, 0.5, 0.375, 0.5, 0.8125, 0.5, 0.8125, 0.5, 0.7812, 0.5, 0.7812, 0.5, 0.375, 0.5, 0.375, 0.5, 0.3438, 0.5, 0.3438, 0.5, 0.7812, 0.5, 0.7812, 0.5, 0.75, 0.5, 0.75, 0.5, 0.3438, 0.5, 0.3438, 0.5, 0.3125, 0.5, 0.3125, 0.5, 0.75, 0.5, 0.75, 0.5, 0.7188, 0.5, 0.7188, 0.5, 0.3125, 0.5, 0.3125, 0.5, 0.2812, 0.5, 0.2812, 0.5, 0.7188, 0.5, 0.7188, 0.5, 0.6875, 0.5, 0.6875, 0.5, 0.2812, 0.5, 0.2812, 0.5, 0.25, 0.5, 0.25, 0.5, 0.6875, 0.5, 0.6875, 0.5, 0.6562, 0.5, 0.6562, 0.5, 0.25, 0.5, 0.25, 0.5, 0.2188, 0.5, 0.2188, 0.5, 0.6562, 0.5, 0.6562, 0.5, 0.625, 0.5, 0.625, 0.5, 0.2188, 0.5, 0.2188, 0.5, 0.1875, 0.5, 0.1875, 0.5, 0.625, 0.5, 0.625, 0.5, 0.5938, 0.5, 0.5938, 0.5, 0.1875, 0.5, 0.1875, 0.5, 0.1562, 0.5, 0.1562, 0.5, 0.5938, 0.5, 0.5938, 0.5, 0.5625, 0.5, 0.5625, 0.5, 1.0, 0.5, 1.0, 0.5, 0.9688, 0.5, 0.9688, 0.5, 0.1562, 0.5, 0.1562, 0.5, 0.125, 0.5, 0.125, 0.5, 0.5625, 0.5, 0.5625, 0.5, 0.5312, 0.5, 0.5312, 0.5, 0.9688, 0.5, 0.9688, 0.5, 0.9375, 0.5, 0.9375, 0.5, 0.125, 0.5, 0.125, 0.5, 0.09375, 0.5, 0.09375, 0.5, 0.5312, 0.5, 0.5312, 0.5, 0.5, 0.5, 0.5, 0.5, 0.9375, 0.5, 0.9375, 0.5, 0.9062, 0.5, 0.9062, 0.5, 0.09375, 0.5, 0.09375, 0.5, 0.0625, 0.5, 0.0625, 0.5, 0.5, 0.5, 0.5, 0.5, 0.4688, 0.5, 0.4688, 0.5, 0.9062, 0.5, 0.9062, 0.5, 0.875, 0.5, 0.875, 0.5, 0.0625, 0.5, 0.0625, 0.5, 0.03125, 0.5, 0.03125, 0.5, 0.4688, 0.5, 0.4688, 0.5, 0.4375, 0.5, 0.4375, 0.5, 0.6562, 0.5, 0.6875, 0.5, 0.6875, 0.5, 0.6562, 0.5, 0.2188, 0.5, 0.25, 0.5, 0.25, 0.5, 0.2188, 0.5, 0.625, 0.5, 0.6562, 0.5, 0.6562, 0.5, 0.625, 0.5, 0.1875, 0.5, 0.2188, 0.5, 0.2188, 0.5, 0.1875, 0.5, 0.5938, 0.5, 0.625, 0.5, 0.625, 0.5, 0.5938, 0.5, 0.1562, 0.5, 0.1875, 0.5, 0.1875, 0.5, 0.1562, 0.5, 0.5625, 0.5, 0.5938, 0.5, 0.5937, 0.5, 0.5625, 0.5, 0.9688, 0.5, 1.0, 0.5, 1.0, 0.5, 0.9688, 0.5, 0.125, 0.5, 0.1562, 0.5, 0.1562, 0.5, 0.125, 0.5, 0.5312, 0.5, 0.5625, 0.5, 0.5625, 0.5, 0.5312, 0.5, 0.9375, 0.5, 0.9688, 0.5, 0.9688, 0.5, 0.9375, 0.5, 0.09375, 0.5, 0.125, 0.5, 0.125, 0.5, 0.09375, 0.5, 0.5, 0.5, 0.5312, 0.5, 0.5312, 0.5, 0.5, 0.5, 0.9062, 0.5, 0.9375, 0.5, 0.9375, 0.5, 0.9062, 0.5, 0.0625, 0.5, 0.09375, 0.5, 0.09375, 0.5, 0.0625, 0.5, 0.4688, 0.5, 0.5, 0.5, 0.5, 0.5, 0.4688, 0.5, 0.875, 0.5, 0.9062, 0.5, 0.9063, 0.5, 0.875, 0.5, 0.03125, 0.5, 0.0625, 0.5, 0.0625, 0.5, 0.03125, 0.5, 0.4375, 0.5, 0.4688, 0.5, 0.4688, 0.5, 0.4375, 0.5, 0.8438, 0.5, 0.875, 0.5, 0.875, 0.5, 0.8438, 0.5, 0.0, 0.5, 0.03125, 0.5, 0.03125, 0.5, 0.0, 0.5, 0.4062, 0.5, 0.4375, 0.5, 0.4375, 0.5, 0.4062, 0.5, 0.8125, 0.5, 0.8438, 0.5, 0.8438, 0.5, 0.8125, 0.5, 0.376, 0.5, 0.375, 0.5, 0.375, 0.5, 0.4062, 0.5, 0.4062, 0.5, 0.7812, 0.5, 0.8125, 0.5, 0.8125, 0.5, 0.7812, 0.5, 0.3438, 0.5, 0.375, 0.5, 0.375, 0.5, 0.3438, 0.5, 0.75, 0.5, 0.7812, 0.5, 0.7812, 0.5, 0.75, 0.5, 0.3125, 0.5, 0.3438, 0.5, 0.3438, 0.5, 0.3125, 0.5, 0.7188, 0.5, 0.75, 0.5, 0.75, 0.5, 0.7188, 0.5, 0.2812, 0.5, 0.3125, 0.5, 0.3125, 0.5, 0.2812, 0.5, 0.6875, 0.5, 0.7188, 0.5, 0.7188, 0.5, 0.6875, 0.5, 0.25, 0.5, 0.2812, 0.5, 0.2812, 0.5, 0.25, 0.5, 1.0, 0.5406, 1.0, 0.5, 0.9688, 0.5, 0.9688, 0.5406, 0.9688, 0.5406, 0.9688, 0.5, 0.9375, 0.5, 0.9375, 0.5406, 0.9375, 0.5406, 0.9375, 0.5, 0.9062, 0.5, 0.9062, 0.5405, 0.9062, 0.5405, 0.9062, 0.5, 0.875, 0.5, 0.875, 0.5405, 0.875, 0.5405, 0.875, 0.5, 0.8438, 0.5, 0.8438, 0.5405, 0.8437, 0.5405, 0.8438, 0.5, 0.8125, 0.5, 0.8125, 0.5405, 0.8125, 0.5405, 0.8125, 0.5, 0.7812, 0.5, 0.7812, 0.5405, 0.7812, 0.5405, 0.7812, 0.5, 0.75, 0.5, 0.75, 0.5405, 0.75, 0.5405, 0.75, 0.5, 0.7188, 0.5, 0.7188, 0.5405, 0.7188, 0.5405, 0.7188, 0.5, 0.6875, 0.5, 0.6875, 0.5405, 0.6875, 0.5405, 0.6875, 0.5, 0.6562, 0.5, 0.6562, 0.5405, 0.6562, 0.5405, 0.6562, 0.5, 0.625, 0.5, 0.625, 0.5405, 0.625, 0.5405, 0.625, 0.5, 0.5938, 0.5, 0.5938, 0.5405, 0.5938, 0.5405, 0.5938, 0.5, 0.5625, 0.5, 0.5625, 0.5406, 0.5625, 0.5406, 0.5625, 0.5, 0.5312, 0.5, 0.5312, 0.5406, 0.5312, 0.5406, 0.5312, 0.5, 0.5, 0.5, 0.5, 0.5406, 0.5, 0.5406, 0.5, 0.5, 0.4688, 0.5, 0.4688, 0.5407, 0.4688, 0.5407, 0.4688, 0.5, 0.4375, 0.5, 0.4375, 0.5407, 0.4375, 0.5407, 0.4375, 0.5, 0.4062, 0.5, 0.4062, 0.5408, 0.4062, 0.5408, 0.4062, 0.5, 0.375, 0.5, 0.375, 0.5408, 0.375, 0.5, 0.3438, 0.5, 0.3438, 0.5408, 0.375, 0.5408, 0.3438, 0.5408, 0.3438, 0.5, 0.3125, 0.5, 0.3125, 0.5408, 0.3125, 0.5408, 0.3125, 0.5, 0.2812, 0.5, 0.2812, 0.5408, 0.2812, 0.5408, 0.2812, 0.5, 0.25, 0.5, 0.25, 0.5408, 0.25, 0.5408, 0.25, 0.5, 0.2188, 0.5, 0.2188, 0.5408, 0.2188, 0.5408, 0.2188, 0.5, 0.1875, 0.5, 0.1875, 0.5408, 0.1875, 0.5408, 0.1875, 0.5, 0.1562, 0.5, 0.1562, 0.5408, 0.1562, 0.5408, 0.1562, 0.5, 0.125, 0.5, 0.125, 0.5408, 0.125, 0.5408, 0.125, 0.5, 0.09375, 0.5, 0.09375, 0.5408, 0.09375, 0.5408, 0.09375, 0.5, 0.0625, 0.5, 0.0625, 0.5407, 0.0625, 0.5407, 0.0625, 0.5, 0.03125, 0.5, 0.03125, 0.5407, 0.03125, 0.5407, 0.03125, 0.5, 0.0, 0.5, 0.0, 0.5406, 0.7188, 0.5, 0.75, 0.5, 0.75, 0.5, 0.7188, 0.5, 0.5625, 0.5, 0.5938, 0.5, 0.5938, 0.5, 0.5625, 0.5, 0.4062, 0.5, 0.4375, 0.5, 0.4375, 0.5, 0.4062, 0.5, 0.9375, 0.5, 0.9688, 0.5, 0.9688, 0.5, 0.9375, 0.5, 0.75, 0.5, 0.7812, 0.5, 0.7812, 0.5, 0.75, 0.5, 0.5938, 0.5, 0.625, 0.5, 0.625, 0.5, 0.5938, 0.5, 0.2812, 0.5, 0.3125, 0.5, 0.3125, 0.5, 0.2812, 0.5, 0.8125, 0.5, 0.8438, 0.5, 0.8438, 0.5, 0.8125, 0.5, 0.625, 0.5, 0.6562, 0.5, 0.6562, 0.5, 0.625, 0.5, 0.4688, 0.5, 0.5, 0.5, 0.5, 0.5, 0.4688, 0.5, 0.1562, 0.5, 0.1875, 0.5, 0.1875, 0.5, 0.1562, 0.5, 0.6875, 0.5, 0.7188, 0.5, 0.7188, 0.5, 0.6875, 0.5, 0.5, 0.5, 0.5312, 0.5, 0.5312, 0.5, 0.5, 0.5, 0.3438, 0.5, 0.375, 0.5, 0.375, 0.5, 0.3438, 0.5, 0.03125, 0.5, 0.0625, 0.5, 0.0625, 0.5, 0.03125, 0.5, 0.5625, 0.5, 0.5938, 0.5, 0.5938, 0.5, 0.5625, 0.5, 0.2188, 0.5, 0.25, 0.5, 0.25, 0.5, 0.2188, 0.5, 0.375, 0.5, 0.4062, 0.5, 0.4062, 0.5, 0.375, 0.5, 0.09375, 0.5, 0.125, 0.5, 0.125, 0.5, 0.09375, 0.5, 0.4375, 0.5, 0.4688, 0.5, 0.4688, 0.5, 0.4375, 0.5, 0.0, 0.5, 0.03125, 0.5, 0.03125, 0.5, 0.0, 0.5, 0.3125, 0.5, 0.3438, 0.5, 0.3438, 0.5, 0.3125, 0.5, 0.25, 0.5, 0.2812, 0.5, 0.2812, 0.5, 0.25, 0.5, 0.1875, 0.5, 0.2188, 0.5, 0.2188, 0.5, 0.1875, 0.5, 0.125, 0.5, 0.1562, 0.5, 0.1562, 0.5, 0.125, 0.5, 0.9062, 0.5, 0.9375, 0.5, 0.9375, 0.5, 0.9062, 0.5, 0.7812, 0.5, 0.8125, 0.5, 0.8125, 0.5, 0.7812, 0.5, 0.0625, 0.5, 0.09375, 0.5, 0.09375, 0.5, 0.0625, 0.5, 0.6562, 0.5, 0.6875, 0.5, 0.6875, 0.5, 0.6562, 0.5, 0.9688, 0.5, 1.0, 0.5, 1.0, 0.5, 0.9688, 0.5, 0.5312, 0.5, 0.5625, 0.5, 0.5625, 0.5, 0.5312, 0.5, 0.875, 0.5, 0.9062, 0.5, 0.9062, 0.5, 0.875, 0.5, 0.8438, 0.5, 0.875, 0.5, 0.875, 0.5, 0.8438, 0.5, 0.5283, 0.3418, 0.5146, 0.2968, 0.51, 0.25, 0.5146, 0.2032, 0.5283, 0.1582, 0.5504, 0.1167, 0.5803, 0.08029, 0.6167, 0.05045, 0.6582, 0.02827, 0.7032, 0.01461, 0.75, 0.01, 0.7968, 0.01461, 0.8418, 0.02827, 0.8833, 0.05045, 0.9197, 0.08029, 0.9496, 0.1167, 0.9717, 0.1582, 0.9854, 0.2032, 0.99, 0.25, 0.9854, 0.2968, 0.9717, 0.3418, 0.9496, 0.3833, 0.9197, 0.4197, 0.8833, 0.4496, 0.8418, 0.4717, 0.7968, 0.4854, 0.75, 0.49, 0.7032, 0.4854, 0.6582, 0.4717, 0.6167, 0.4496, 0.5803, 0.4197, 0.5504, 0.3833, 0.09375, 0.5, 0.125, 0.5, 0.125, 0.5, 0.09375, 0.5, 0.75, 0.5, 0.7812, 0.5, 0.7812, 0.5, 0.75, 0.5, 0.4375, 0.5, 0.4688, 0.5, 0.4688, 0.5, 0.4375, 0.5, 0.0, 0.5, 0.03125, 0.5, 0.03125, 0.5, 0.0, 0.5, 0.625, 0.5, 0.6562, 0.5, 0.6562, 0.5, 0.625, 0.5, 0.3125, 0.5, 0.3438, 0.5, 0.3438, 0.5, 0.3125, 0.5, 0.5, 0.5, 0.5312, 0.5, 0.5312, 0.5, 0.5, 0.5, 0.1875, 0.5, 0.2188, 0.5, 0.2188, 0.5, 0.1875, 0.5, 0.375, 0.5, 0.4062, 0.5, 0.4062, 0.5, 0.375, 0.5, 0.0625, 0.5, 0.09375, 0.5, 0.09375, 0.5, 0.0625, 0.5, 0.25, 0.5, 0.2812, 0.5, 0.2812, 0.5, 0.25, 0.5, 0.9062, 0.5, 0.9375, 0.5, 0.9375, 0.5, 0.9063, 0.5, 0.125, 0.5, 0.1562, 0.5, 0.1562, 0.5, 0.125, 0.5, 0.7812, 0.5, 0.8125, 0.5, 0.8125, 0.5, 0.7812, 0.5, 0.9688, 0.5, 1.0, 0.5, 1.0, 0.5, 0.9688, 0.5, 0.6562, 0.5, 0.6875, 0.5, 0.6875, 0.5, 0.6562, 0.5, 0.8438, 0.5, 0.875, 0.5, 0.875, 0.5, 0.8438, 0.5, 0.5312, 0.5, 0.5625, 0.5, 0.5625, 0.5, 0.5312, 0.5, 0.7188, 0.5, 0.75, 0.5, 0.75, 0.5, 0.7188, 0.5, 0.4062, 0.5, 0.4375, 0.5, 0.4375, 0.5, 0.4062, 0.5, 0.5938, 0.5, 0.625, 0.5, 0.625, 0.5, 0.5938, 0.5, 0.2812, 0.5, 0.3125, 0.5, 0.3125, 0.5, 0.2812, 0.5, 0.9375, 0.5, 0.9688, 0.5, 0.9688, 0.5, 0.9375, 0.5, 0.4688, 0.5, 0.5, 0.5, 0.5, 0.5, 0.4688, 0.5, 0.1562, 0.5, 0.1875, 0.5, 0.1875, 0.5, 0.1562, 0.5, 0.8125, 0.5, 0.8438, 0.5, 0.8438, 0.5, 0.8125, 0.5, 0.3438, 0.5, 0.375, 0.5, 0.375, 0.5, 0.3438, 0.5, 0.03125, 0.5, 0.0625, 0.5, 0.0625, 0.5, 0.03125, 0.5, 0.6875, 0.5, 0.7188, 0.5, 0.7188, 0.5, 0.6875, 0.5, 0.2188, 0.5, 0.25, 0.5, 0.25, 0.5, 0.2188, 0.5, 0.875, 0.5, 0.9062, 0.5, 0.9063, 0.5, 0.875, 0.5])
me_cube_001.use_remesh_fix_poles = True
me_cube_001.use_remesh_preserve_attributes = False
me_cube_001.update()

# ---- objects
ob_doorframe = bpy.data.objects.new('DoorFrame', me_cube)
ob_doorhandle = bpy.data.objects.new('DoorHandle', me_cube_001)

# ---- transforms, parenting, visibility, modifiers, constraints
ob_doorframe.location = (0.0, 0.0, 2.495)
ob_doorframe.scale = (0.1225, 1.171, 2.086)
ob_doorframe.lock_rotations_4d = False
ob_doorframe.empty_display_type = 'ARROWS'
ob_doorframe.lineart.crease_threshold = 0.0
ob_doorhandle.parent = ob_doorframe
ob_doorhandle.matrix_parent_inverse = Matrix(((8.16, -0.0, 0.0, -0.0), (-0.0, 0.8542, -0.0, 0.0), (0.0, -0.0, 0.4793, -1.196), (-0.0, 0.0, -0.0, 1.0)))
ob_doorhandle.location = (-0.2619, 0.8205, 2.697)
ob_doorhandle.scale = (0.04242, 0.04242, 0.04242)

# ---- collection membership
col_collection.objects.link(ob_doorframe)
col_collection.objects.link(ob_doorhandle)

# ---- scene / render settings (as saved in the file)
scene.frame_start = 1; scene.frame_end = 250; scene.frame_set(1)
scene.render.engine = 'BLENDER_EEVEE_NEXT'
scene.cycles.use_denoising = False
scene.cycles.samples = 128
scene.cycles.sampling_pattern = 'TABULATED_SOBOL'
scene.cycles.use_adaptive_sampling = False
scene.cycles.use_light_tree = False
scene.view_settings.view_transform = 'Filmic'
bpy.context.view_layer.update()

# ---- added for rendering (the .blend has no active camera and no usable light): camera, sun
cam_auto = bpy.data.cameras.new('AutoCamera')
cam_auto.lens = 50.0
cam_auto.sensor_width = 36.0
cam_auto.clip_end = 1000.0
ob_auto_camera = bpy.data.objects.new('AutoCamera', cam_auto)
scene.collection.objects.link(ob_auto_camera)
ob_auto_camera.location = (4.3381, -5.33905, 6.05439)
ob_auto_camera.rotation_euler = (1.09748, -7.21219e-08, 0.694738)
scene.camera = ob_auto_camera
light_auto_sun = bpy.data.lights.new('AutoSun', 'SUN')
light_auto_sun.energy = 3.0
light_auto_sun.angle = 0.0523599
ob_auto_sun = bpy.data.objects.new('AutoSun', light_auto_sun)
scene.collection.objects.link(ob_auto_sun)
ob_auto_sun.rotation_euler = (0.872665, 0.174533, 0.523599)
bpy.context.view_layer.update()
